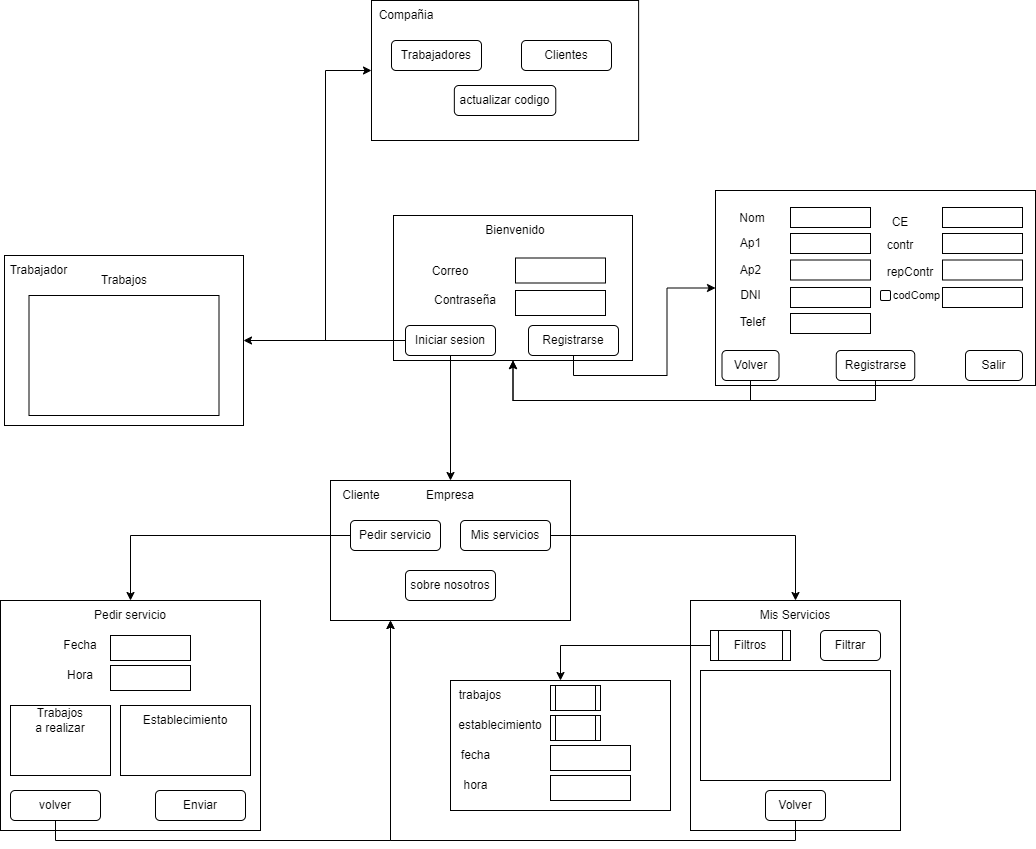

The diagram above was exported from draw.io. Its source (the exported page's mxGraphModel, read from the mxfile embedded in the PNG):
<mxGraphModel dx="797" dy="625" grid="1" gridSize="10" guides="1" tooltips="1" connect="1" arrows="1" fold="1" page="1" pageScale="1" pageWidth="1100" pageHeight="900" math="0" shadow="0">
  <root>
    <mxCell id="0" />
    <mxCell id="1" parent="0" />
    <mxCell id="he30Ml1P8pCFyXs213_a-2" value="" style="rounded=0;whiteSpace=wrap;html=1;" parent="1" vertex="1">
      <mxGeometry x="375" y="520" width="240" height="140" as="geometry" />
    </mxCell>
    <mxCell id="he30Ml1P8pCFyXs213_a-3" value="Cliente" style="text;html=1;align=center;verticalAlign=middle;whiteSpace=wrap;rounded=0;" parent="1" vertex="1">
      <mxGeometry x="376" y="520" width="60" height="30" as="geometry" />
    </mxCell>
    <mxCell id="he30Ml1P8pCFyXs213_a-4" value="Empresa" style="text;html=1;align=center;verticalAlign=middle;whiteSpace=wrap;rounded=0;" parent="1" vertex="1">
      <mxGeometry x="465" y="520" width="60" height="30" as="geometry" />
    </mxCell>
    <mxCell id="he30Ml1P8pCFyXs213_a-11" style="edgeStyle=orthogonalEdgeStyle;rounded=0;orthogonalLoop=1;jettySize=auto;html=1;exitX=0;exitY=0.5;exitDx=0;exitDy=0;entryX=0.5;entryY=0;entryDx=0;entryDy=0;" parent="1" source="he30Ml1P8pCFyXs213_a-6" target="he30Ml1P8pCFyXs213_a-12" edge="1">
      <mxGeometry relative="1" as="geometry">
        <mxPoint x="195" y="650" as="targetPoint" />
      </mxGeometry>
    </mxCell>
    <mxCell id="he30Ml1P8pCFyXs213_a-6" value="Pedir servicio" style="rounded=1;whiteSpace=wrap;html=1;" parent="1" vertex="1">
      <mxGeometry x="395" y="560" width="90" height="30" as="geometry" />
    </mxCell>
    <mxCell id="he30Ml1P8pCFyXs213_a-14" style="edgeStyle=orthogonalEdgeStyle;rounded=0;orthogonalLoop=1;jettySize=auto;html=1;exitX=1;exitY=0.5;exitDx=0;exitDy=0;entryX=0.5;entryY=0;entryDx=0;entryDy=0;" parent="1" source="he30Ml1P8pCFyXs213_a-7" target="he30Ml1P8pCFyXs213_a-13" edge="1">
      <mxGeometry relative="1" as="geometry" />
    </mxCell>
    <mxCell id="he30Ml1P8pCFyXs213_a-7" value="Mis servicios" style="rounded=1;whiteSpace=wrap;html=1;" parent="1" vertex="1">
      <mxGeometry x="505" y="560" width="90" height="30" as="geometry" />
    </mxCell>
    <mxCell id="he30Ml1P8pCFyXs213_a-9" value="sobre nosotros" style="rounded=1;whiteSpace=wrap;html=1;" parent="1" vertex="1">
      <mxGeometry x="450" y="610" width="90" height="30" as="geometry" />
    </mxCell>
    <mxCell id="he30Ml1P8pCFyXs213_a-10" style="edgeStyle=orthogonalEdgeStyle;rounded=0;orthogonalLoop=1;jettySize=auto;html=1;exitX=0.5;exitY=1;exitDx=0;exitDy=0;" parent="1" edge="1">
      <mxGeometry relative="1" as="geometry">
        <mxPoint x="495" y="669" as="sourcePoint" />
        <mxPoint x="495" y="669" as="targetPoint" />
      </mxGeometry>
    </mxCell>
    <mxCell id="he30Ml1P8pCFyXs213_a-12" value="" style="rounded=0;whiteSpace=wrap;html=1;" parent="1" vertex="1">
      <mxGeometry x="45" y="640" width="260" height="230" as="geometry" />
    </mxCell>
    <mxCell id="he30Ml1P8pCFyXs213_a-13" value="" style="rounded=0;whiteSpace=wrap;html=1;" parent="1" vertex="1">
      <mxGeometry x="735" y="640" width="210" height="230" as="geometry" />
    </mxCell>
    <mxCell id="he30Ml1P8pCFyXs213_a-15" value="Pedir servicio" style="text;html=1;align=center;verticalAlign=middle;whiteSpace=wrap;rounded=0;" parent="1" vertex="1">
      <mxGeometry x="135" y="640" width="80" height="30" as="geometry" />
    </mxCell>
    <mxCell id="he30Ml1P8pCFyXs213_a-16" value="Mis Servicios" style="text;html=1;align=center;verticalAlign=middle;whiteSpace=wrap;rounded=0;" parent="1" vertex="1">
      <mxGeometry x="800" y="640" width="80" height="30" as="geometry" />
    </mxCell>
    <mxCell id="he30Ml1P8pCFyXs213_a-17" value="Fecha" style="text;html=1;align=center;verticalAlign=middle;whiteSpace=wrap;rounded=0;" parent="1" vertex="1">
      <mxGeometry x="95" y="670" width="60" height="30" as="geometry" />
    </mxCell>
    <mxCell id="he30Ml1P8pCFyXs213_a-18" value="Hora" style="text;html=1;align=center;verticalAlign=middle;whiteSpace=wrap;rounded=0;" parent="1" vertex="1">
      <mxGeometry x="95" y="700" width="60" height="30" as="geometry" />
    </mxCell>
    <mxCell id="he30Ml1P8pCFyXs213_a-19" value="" style="rounded=0;whiteSpace=wrap;html=1;" parent="1" vertex="1">
      <mxGeometry x="55" y="745" width="100" height="70" as="geometry" />
    </mxCell>
    <mxCell id="he30Ml1P8pCFyXs213_a-20" value="Trabajos&lt;div&gt;a realizar&lt;/div&gt;" style="text;html=1;align=center;verticalAlign=middle;whiteSpace=wrap;rounded=0;" parent="1" vertex="1">
      <mxGeometry x="75" y="745" width="60" height="30" as="geometry" />
    </mxCell>
    <mxCell id="he30Ml1P8pCFyXs213_a-22" value="" style="rounded=0;whiteSpace=wrap;html=1;" parent="1" vertex="1">
      <mxGeometry x="165" y="745" width="130" height="70" as="geometry" />
    </mxCell>
    <mxCell id="he30Ml1P8pCFyXs213_a-23" value="Establecimiento" style="text;html=1;align=center;verticalAlign=middle;whiteSpace=wrap;rounded=0;" parent="1" vertex="1">
      <mxGeometry x="200" y="745" width="60" height="30" as="geometry" />
    </mxCell>
    <mxCell id="he30Ml1P8pCFyXs213_a-80" style="edgeStyle=orthogonalEdgeStyle;rounded=0;orthogonalLoop=1;jettySize=auto;html=1;exitX=0.5;exitY=1;exitDx=0;exitDy=0;entryX=0.25;entryY=1;entryDx=0;entryDy=0;" parent="1" source="he30Ml1P8pCFyXs213_a-25" target="he30Ml1P8pCFyXs213_a-2" edge="1">
      <mxGeometry relative="1" as="geometry" />
    </mxCell>
    <mxCell id="he30Ml1P8pCFyXs213_a-25" value="volver" style="rounded=1;whiteSpace=wrap;html=1;" parent="1" vertex="1">
      <mxGeometry x="55" y="830" width="90" height="30" as="geometry" />
    </mxCell>
    <mxCell id="he30Ml1P8pCFyXs213_a-26" value="Enviar" style="rounded=1;whiteSpace=wrap;html=1;" parent="1" vertex="1">
      <mxGeometry x="200" y="830" width="90" height="30" as="geometry" />
    </mxCell>
    <mxCell id="he30Ml1P8pCFyXs213_a-27" value="" style="rounded=0;whiteSpace=wrap;html=1;" parent="1" vertex="1">
      <mxGeometry x="745" y="710" width="190" height="110" as="geometry" />
    </mxCell>
    <mxCell id="he30Ml1P8pCFyXs213_a-30" value="Filtrar" style="rounded=1;whiteSpace=wrap;html=1;" parent="1" vertex="1">
      <mxGeometry x="865" y="670" width="60" height="30" as="geometry" />
    </mxCell>
    <mxCell id="he30Ml1P8pCFyXs213_a-35" style="edgeStyle=orthogonalEdgeStyle;rounded=0;orthogonalLoop=1;jettySize=auto;html=1;exitX=0;exitY=0.5;exitDx=0;exitDy=0;entryX=0.5;entryY=0;entryDx=0;entryDy=0;" parent="1" source="he30Ml1P8pCFyXs213_a-31" target="he30Ml1P8pCFyXs213_a-36" edge="1">
      <mxGeometry relative="1" as="geometry">
        <mxPoint x="655" y="760" as="targetPoint" />
      </mxGeometry>
    </mxCell>
    <mxCell id="he30Ml1P8pCFyXs213_a-31" value="Filtros" style="shape=process;whiteSpace=wrap;html=1;backgroundOutline=1;" parent="1" vertex="1">
      <mxGeometry x="755" y="670" width="80" height="30" as="geometry" />
    </mxCell>
    <mxCell id="he30Ml1P8pCFyXs213_a-36" value="" style="rounded=0;whiteSpace=wrap;html=1;" parent="1" vertex="1">
      <mxGeometry x="495" y="720" width="220" height="130" as="geometry" />
    </mxCell>
    <mxCell id="he30Ml1P8pCFyXs213_a-37" value="trabajos" style="text;html=1;align=center;verticalAlign=middle;whiteSpace=wrap;rounded=0;" parent="1" vertex="1">
      <mxGeometry x="495" y="720" width="60" height="30" as="geometry" />
    </mxCell>
    <mxCell id="he30Ml1P8pCFyXs213_a-38" value="establecimiento" style="text;html=1;align=center;verticalAlign=middle;whiteSpace=wrap;rounded=0;" parent="1" vertex="1">
      <mxGeometry x="495" y="750" width="100" height="30" as="geometry" />
    </mxCell>
    <mxCell id="he30Ml1P8pCFyXs213_a-39" value="fecha" style="text;html=1;align=center;verticalAlign=middle;resizable=0;points=[];autosize=1;strokeColor=none;fillColor=none;" parent="1" vertex="1">
      <mxGeometry x="495" y="780" width="50" height="30" as="geometry" />
    </mxCell>
    <mxCell id="he30Ml1P8pCFyXs213_a-40" value="hora" style="text;html=1;align=center;verticalAlign=middle;resizable=0;points=[];autosize=1;strokeColor=none;fillColor=none;" parent="1" vertex="1">
      <mxGeometry x="495" y="810" width="50" height="30" as="geometry" />
    </mxCell>
    <mxCell id="he30Ml1P8pCFyXs213_a-42" value="" style="shape=process;whiteSpace=wrap;html=1;backgroundOutline=1;" parent="1" vertex="1">
      <mxGeometry x="595" y="725" width="50" height="25" as="geometry" />
    </mxCell>
    <mxCell id="he30Ml1P8pCFyXs213_a-43" value="" style="shape=process;whiteSpace=wrap;html=1;backgroundOutline=1;" parent="1" vertex="1">
      <mxGeometry x="595" y="755" width="50" height="25" as="geometry" />
    </mxCell>
    <mxCell id="he30Ml1P8pCFyXs213_a-45" value="" style="rounded=0;whiteSpace=wrap;html=1;" parent="1" vertex="1">
      <mxGeometry x="595" y="785" width="80" height="25" as="geometry" />
    </mxCell>
    <mxCell id="he30Ml1P8pCFyXs213_a-46" value="" style="rounded=0;whiteSpace=wrap;html=1;" parent="1" vertex="1">
      <mxGeometry x="595" y="815" width="80" height="25" as="geometry" />
    </mxCell>
    <mxCell id="he30Ml1P8pCFyXs213_a-47" value="" style="rounded=0;whiteSpace=wrap;html=1;" parent="1" vertex="1">
      <mxGeometry x="155" y="675" width="80" height="25" as="geometry" />
    </mxCell>
    <mxCell id="he30Ml1P8pCFyXs213_a-48" value="" style="rounded=0;whiteSpace=wrap;html=1;" parent="1" vertex="1">
      <mxGeometry x="155" y="705" width="80" height="25" as="geometry" />
    </mxCell>
    <mxCell id="he30Ml1P8pCFyXs213_a-49" value="" style="rounded=0;whiteSpace=wrap;html=1;" parent="1" vertex="1">
      <mxGeometry x="49" y="295" width="239" height="170" as="geometry" />
    </mxCell>
    <mxCell id="he30Ml1P8pCFyXs213_a-50" value="Trabajador" style="text;html=1;align=center;verticalAlign=middle;whiteSpace=wrap;rounded=0;" parent="1" vertex="1">
      <mxGeometry x="49" y="295" width="69" height="30" as="geometry" />
    </mxCell>
    <mxCell id="he30Ml1P8pCFyXs213_a-52" value="Trabajos" style="text;html=1;align=center;verticalAlign=middle;whiteSpace=wrap;rounded=0;" parent="1" vertex="1">
      <mxGeometry x="138.5" y="305" width="60" height="30" as="geometry" />
    </mxCell>
    <mxCell id="he30Ml1P8pCFyXs213_a-53" value="" style="rounded=0;whiteSpace=wrap;html=1;" parent="1" vertex="1">
      <mxGeometry x="73.5" y="335" width="190" height="120" as="geometry" />
    </mxCell>
    <mxCell id="he30Ml1P8pCFyXs213_a-54" value="" style="rounded=0;whiteSpace=wrap;html=1;" parent="1" vertex="1">
      <mxGeometry x="416" y="40" width="267.12" height="140" as="geometry" />
    </mxCell>
    <mxCell id="he30Ml1P8pCFyXs213_a-55" value="Compañia" style="text;html=1;align=center;verticalAlign=middle;whiteSpace=wrap;rounded=0;" parent="1" vertex="1">
      <mxGeometry x="416" y="40" width="70" height="30" as="geometry" />
    </mxCell>
    <mxCell id="he30Ml1P8pCFyXs213_a-56" value="Trabajadores" style="rounded=1;whiteSpace=wrap;html=1;" parent="1" vertex="1">
      <mxGeometry x="436" y="80" width="90" height="30" as="geometry" />
    </mxCell>
    <mxCell id="he30Ml1P8pCFyXs213_a-57" value="Clientes" style="rounded=1;whiteSpace=wrap;html=1;" parent="1" vertex="1">
      <mxGeometry x="566" y="80" width="90" height="30" as="geometry" />
    </mxCell>
    <mxCell id="he30Ml1P8pCFyXs213_a-59" value="actualizar codigo" style="rounded=1;whiteSpace=wrap;html=1;" parent="1" vertex="1">
      <mxGeometry x="498.8399999999999" y="125" width="101.44" height="30" as="geometry" />
    </mxCell>
    <mxCell id="he30Ml1P8pCFyXs213_a-60" value="" style="rounded=0;whiteSpace=wrap;html=1;" parent="1" vertex="1">
      <mxGeometry x="438" y="255" width="239" height="145" as="geometry" />
    </mxCell>
    <mxCell id="he30Ml1P8pCFyXs213_a-61" value="Correo&lt;span style=&quot;color: rgba(0, 0, 0, 0); font-family: monospace; font-size: 0px; text-align: start; text-wrap: nowrap;&quot;&gt;%3CmxGraphModel%3E%3Croot%3E%3CmxCell%20id%3D%220%22%2F%3E%3CmxCell%20id%3D%221%22%20parent%3D%220%22%2F%3E%3CmxCell%20id%3D%222%22%20value%3D%22%22%20style%3D%22rounded%3D0%3BwhiteSpace%3Dwrap%3Bhtml%3D1%3B%22%20vertex%3D%221%22%20parent%3D%221%22%3E%3CmxGeometry%20x%3D%2231%22%20y%3D%2275%22%20width%3D%22239%22%20height%3D%22170%22%20as%3D%22geometry%22%2F%3E%3C%2FmxCell%3E%3C%2Froot%3E%3C%2FmxGraphModel%3E&lt;/span&gt;" style="text;html=1;align=center;verticalAlign=middle;whiteSpace=wrap;rounded=0;" parent="1" vertex="1">
      <mxGeometry x="465" y="296" width="60" height="30" as="geometry" />
    </mxCell>
    <mxCell id="he30Ml1P8pCFyXs213_a-62" value="Contraseña" style="text;html=1;align=center;verticalAlign=middle;whiteSpace=wrap;rounded=0;" parent="1" vertex="1">
      <mxGeometry x="470" y="325" width="80" height="30" as="geometry" />
    </mxCell>
    <mxCell id="he30Ml1P8pCFyXs213_a-63" value="" style="rounded=0;whiteSpace=wrap;html=1;" parent="1" vertex="1">
      <mxGeometry x="560" y="297.5" width="90" height="25" as="geometry" />
    </mxCell>
    <mxCell id="he30Ml1P8pCFyXs213_a-64" value="" style="rounded=0;whiteSpace=wrap;html=1;" parent="1" vertex="1">
      <mxGeometry x="560" y="330" width="90" height="25" as="geometry" />
    </mxCell>
    <mxCell id="he30Ml1P8pCFyXs213_a-65" value="Bienvenido" style="text;html=1;align=center;verticalAlign=middle;whiteSpace=wrap;rounded=0;" parent="1" vertex="1">
      <mxGeometry x="529.5" y="255" width="60" height="30" as="geometry" />
    </mxCell>
    <mxCell id="he30Ml1P8pCFyXs213_a-68" style="edgeStyle=orthogonalEdgeStyle;rounded=0;orthogonalLoop=1;jettySize=auto;html=1;exitX=0.5;exitY=1;exitDx=0;exitDy=0;" parent="1" source="he30Ml1P8pCFyXs213_a-66" target="he30Ml1P8pCFyXs213_a-2" edge="1">
      <mxGeometry relative="1" as="geometry" />
    </mxCell>
    <mxCell id="he30Ml1P8pCFyXs213_a-69" style="edgeStyle=orthogonalEdgeStyle;rounded=0;orthogonalLoop=1;jettySize=auto;html=1;exitX=0;exitY=0.5;exitDx=0;exitDy=0;entryX=1;entryY=0.5;entryDx=0;entryDy=0;" parent="1" source="he30Ml1P8pCFyXs213_a-66" target="he30Ml1P8pCFyXs213_a-49" edge="1">
      <mxGeometry relative="1" as="geometry" />
    </mxCell>
    <mxCell id="he30Ml1P8pCFyXs213_a-116" style="edgeStyle=orthogonalEdgeStyle;rounded=0;orthogonalLoop=1;jettySize=auto;html=1;exitX=0;exitY=0.5;exitDx=0;exitDy=0;entryX=0;entryY=0.5;entryDx=0;entryDy=0;" parent="1" source="he30Ml1P8pCFyXs213_a-66" target="he30Ml1P8pCFyXs213_a-54" edge="1">
      <mxGeometry relative="1" as="geometry">
        <Array as="points">
          <mxPoint x="370" y="380" />
          <mxPoint x="370" y="110" />
        </Array>
      </mxGeometry>
    </mxCell>
    <mxCell id="he30Ml1P8pCFyXs213_a-66" value="Iniciar sesion" style="rounded=1;whiteSpace=wrap;html=1;" parent="1" vertex="1">
      <mxGeometry x="450" y="365" width="90" height="30" as="geometry" />
    </mxCell>
    <mxCell id="he30Ml1P8pCFyXs213_a-77" style="edgeStyle=orthogonalEdgeStyle;rounded=0;orthogonalLoop=1;jettySize=auto;html=1;exitX=0.5;exitY=1;exitDx=0;exitDy=0;entryX=0;entryY=0.5;entryDx=0;entryDy=0;" parent="1" source="he30Ml1P8pCFyXs213_a-67" target="he30Ml1P8pCFyXs213_a-70" edge="1">
      <mxGeometry relative="1" as="geometry" />
    </mxCell>
    <mxCell id="he30Ml1P8pCFyXs213_a-67" value="Registrarse" style="rounded=1;whiteSpace=wrap;html=1;" parent="1" vertex="1">
      <mxGeometry x="573" y="365" width="90" height="30" as="geometry" />
    </mxCell>
    <mxCell id="he30Ml1P8pCFyXs213_a-70" value="" style="rounded=0;whiteSpace=wrap;html=1;" parent="1" vertex="1">
      <mxGeometry x="760" y="230" width="320" height="195" as="geometry" />
    </mxCell>
    <mxCell id="he30Ml1P8pCFyXs213_a-76" style="edgeStyle=orthogonalEdgeStyle;rounded=0;orthogonalLoop=1;jettySize=auto;html=1;exitX=0.5;exitY=1;exitDx=0;exitDy=0;entryX=0.5;entryY=1;entryDx=0;entryDy=0;" parent="1" source="he30Ml1P8pCFyXs213_a-71" target="he30Ml1P8pCFyXs213_a-60" edge="1">
      <mxGeometry relative="1" as="geometry" />
    </mxCell>
    <mxCell id="he30Ml1P8pCFyXs213_a-71" value="Volver" style="rounded=1;whiteSpace=wrap;html=1;" parent="1" vertex="1">
      <mxGeometry x="766.5" y="390" width="57" height="30" as="geometry" />
    </mxCell>
    <mxCell id="he30Ml1P8pCFyXs213_a-74" style="edgeStyle=orthogonalEdgeStyle;rounded=0;orthogonalLoop=1;jettySize=auto;html=1;exitX=0.5;exitY=1;exitDx=0;exitDy=0;entryX=0.5;entryY=1;entryDx=0;entryDy=0;" parent="1" source="he30Ml1P8pCFyXs213_a-72" target="he30Ml1P8pCFyXs213_a-60" edge="1">
      <mxGeometry relative="1" as="geometry" />
    </mxCell>
    <mxCell id="he30Ml1P8pCFyXs213_a-72" value="Registrarse" style="rounded=1;whiteSpace=wrap;html=1;" parent="1" vertex="1">
      <mxGeometry x="880.75" y="390" width="78.5" height="30" as="geometry" />
    </mxCell>
    <mxCell id="he30Ml1P8pCFyXs213_a-73" value="Salir" style="rounded=1;whiteSpace=wrap;html=1;" parent="1" vertex="1">
      <mxGeometry x="1010" y="390" width="57" height="30" as="geometry" />
    </mxCell>
    <mxCell id="he30Ml1P8pCFyXs213_a-81" style="edgeStyle=orthogonalEdgeStyle;rounded=0;orthogonalLoop=1;jettySize=auto;html=1;exitX=0.5;exitY=1;exitDx=0;exitDy=0;entryX=0.25;entryY=1;entryDx=0;entryDy=0;" parent="1" source="he30Ml1P8pCFyXs213_a-78" target="he30Ml1P8pCFyXs213_a-2" edge="1">
      <mxGeometry relative="1" as="geometry" />
    </mxCell>
    <mxCell id="he30Ml1P8pCFyXs213_a-78" value="Volver" style="rounded=1;whiteSpace=wrap;html=1;" parent="1" vertex="1">
      <mxGeometry x="810" y="830" width="60" height="30" as="geometry" />
    </mxCell>
    <mxCell id="he30Ml1P8pCFyXs213_a-92" value="" style="rounded=0;whiteSpace=wrap;html=1;" parent="1" vertex="1">
      <mxGeometry x="835" y="247" width="80" height="20" as="geometry" />
    </mxCell>
    <mxCell id="he30Ml1P8pCFyXs213_a-97" value="" style="rounded=0;whiteSpace=wrap;html=1;" parent="1" vertex="1">
      <mxGeometry x="835" y="273" width="80" height="20" as="geometry" />
    </mxCell>
    <mxCell id="he30Ml1P8pCFyXs213_a-98" value="" style="rounded=0;whiteSpace=wrap;html=1;" parent="1" vertex="1">
      <mxGeometry x="835" y="299.5" width="80" height="20" as="geometry" />
    </mxCell>
    <mxCell id="he30Ml1P8pCFyXs213_a-99" value="" style="rounded=0;whiteSpace=wrap;html=1;" parent="1" vertex="1">
      <mxGeometry x="835" y="327" width="80" height="20" as="geometry" />
    </mxCell>
    <mxCell id="he30Ml1P8pCFyXs213_a-100" value="" style="rounded=0;whiteSpace=wrap;html=1;" parent="1" vertex="1">
      <mxGeometry x="835" y="353" width="80" height="20" as="geometry" />
    </mxCell>
    <mxCell id="he30Ml1P8pCFyXs213_a-101" value="" style="rounded=0;whiteSpace=wrap;html=1;" parent="1" vertex="1">
      <mxGeometry x="987" y="247" width="80" height="20" as="geometry" />
    </mxCell>
    <mxCell id="he30Ml1P8pCFyXs213_a-102" value="" style="rounded=0;whiteSpace=wrap;html=1;" parent="1" vertex="1">
      <mxGeometry x="987" y="273" width="80" height="20" as="geometry" />
    </mxCell>
    <mxCell id="he30Ml1P8pCFyXs213_a-103" value="" style="rounded=0;whiteSpace=wrap;html=1;" parent="1" vertex="1">
      <mxGeometry x="987" y="299.5" width="80" height="20" as="geometry" />
    </mxCell>
    <mxCell id="he30Ml1P8pCFyXs213_a-104" value="" style="rounded=0;whiteSpace=wrap;html=1;" parent="1" vertex="1">
      <mxGeometry x="987" y="327" width="80" height="20" as="geometry" />
    </mxCell>
    <mxCell id="he30Ml1P8pCFyXs213_a-106" value="" style="rounded=1;whiteSpace=wrap;html=1;" parent="1" vertex="1">
      <mxGeometry x="925" y="330" width="10" height="10" as="geometry" />
    </mxCell>
    <mxCell id="he30Ml1P8pCFyXs213_a-107" value="&lt;font style=&quot;font-size: 11px;&quot;&gt;codComp&lt;/font&gt;" style="text;html=1;align=center;verticalAlign=middle;whiteSpace=wrap;rounded=0;" parent="1" vertex="1">
      <mxGeometry x="929" y="318.75" width="65" height="32.5" as="geometry" />
    </mxCell>
    <mxCell id="he30Ml1P8pCFyXs213_a-108" value="contr" style="text;html=1;align=center;verticalAlign=middle;whiteSpace=wrap;rounded=0;" parent="1" vertex="1">
      <mxGeometry x="915" y="269.5" width="60" height="30" as="geometry" />
    </mxCell>
    <mxCell id="he30Ml1P8pCFyXs213_a-109" value="repContr" style="text;html=1;align=center;verticalAlign=middle;whiteSpace=wrap;rounded=0;" parent="1" vertex="1">
      <mxGeometry x="925" y="297" width="60" height="30" as="geometry" />
    </mxCell>
    <mxCell id="he30Ml1P8pCFyXs213_a-110" value="CE" style="text;html=1;align=center;verticalAlign=middle;whiteSpace=wrap;rounded=0;" parent="1" vertex="1">
      <mxGeometry x="915" y="247" width="60" height="30" as="geometry" />
    </mxCell>
    <mxCell id="he30Ml1P8pCFyXs213_a-111" value="Nom" style="text;html=1;align=center;verticalAlign=middle;whiteSpace=wrap;rounded=0;" parent="1" vertex="1">
      <mxGeometry x="766.5" y="243" width="60" height="30" as="geometry" />
    </mxCell>
    <mxCell id="he30Ml1P8pCFyXs213_a-112" value="Ap1" style="text;html=1;align=center;verticalAlign=middle;resizable=0;points=[];autosize=1;strokeColor=none;fillColor=none;" parent="1" vertex="1">
      <mxGeometry x="775" y="268" width="40" height="30" as="geometry" />
    </mxCell>
    <mxCell id="he30Ml1P8pCFyXs213_a-113" value="Ap2" style="text;html=1;align=center;verticalAlign=middle;resizable=0;points=[];autosize=1;strokeColor=none;fillColor=none;" parent="1" vertex="1">
      <mxGeometry x="775" y="294.5" width="40" height="30" as="geometry" />
    </mxCell>
    <mxCell id="he30Ml1P8pCFyXs213_a-114" value="DNI" style="text;html=1;align=center;verticalAlign=middle;resizable=0;points=[];autosize=1;strokeColor=none;fillColor=none;" parent="1" vertex="1">
      <mxGeometry x="775" y="320" width="40" height="30" as="geometry" />
    </mxCell>
    <mxCell id="he30Ml1P8pCFyXs213_a-115" value="Telef" style="text;html=1;align=center;verticalAlign=middle;resizable=0;points=[];autosize=1;strokeColor=none;fillColor=none;" parent="1" vertex="1">
      <mxGeometry x="771.5" y="347" width="50" height="30" as="geometry" />
    </mxCell>
  </root>
</mxGraphModel>